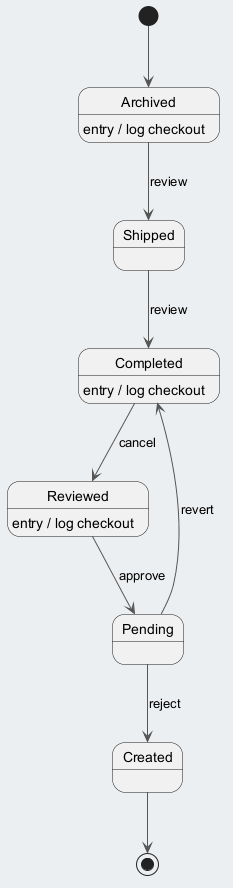

The diagram above was rendered by PlantUML. Its source (embedded in the PNG):
@startuml
skinparam backgroundColor #ECEFF1
skinparam classBackgroundColor #FFFFFF
skinparam classBorderColor #455A64
skinparam ArrowColor #555555
[*] --> Archived
Archived --> Shipped : review
Archived : entry / log checkout
Shipped --> Completed : review
Completed --> Reviewed : cancel
Completed : entry / log checkout
Reviewed --> Pending : approve
Reviewed : entry / log checkout
Pending --> Created : reject
Pending --> Completed : revert
Created --> [*]
@enduml